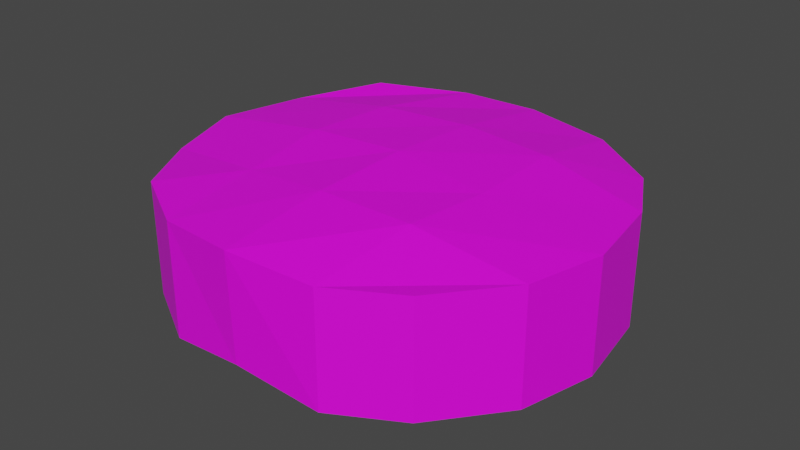 # Source: snow.blend  (saved by Blender 2.93.20; exported with 4.5.12 LTS)
import bpy
from mathutils import Matrix  # noqa: F401  (used for matrix-valued properties, if any)

bpy.ops.wm.read_factory_settings(use_empty=True)
scene = bpy.context.scene
scene.name = 'Scene'

# ---- collections
col_collection = bpy.data.collections.new('Collection'); scene.collection.children.link(col_collection)

# ---- images (referenced by path relative to the original .blend; pixels are not part of the script)
import os
ASSET_DIR = os.environ.get("B2B_ASSET_DIR", "")  # directory of the original .blend (textures are referenced by path, not embedded)
HERE = os.path.dirname(os.path.abspath(__file__))  # packed textures are extracted next to this script under _unpacked/

def load_image(name, relpath, width, height, colorspace="sRGB"):
    """Load a texture the original file referenced (path relative to the .blend, or extracted next to this script)."""
    p = next((c for c in (os.path.join(HERE, relpath), os.path.join(ASSET_DIR, relpath)) if relpath and os.path.exists(c)), "")
    if p:
        img = bpy.data.images.load(p, check_existing=True)
        img.name = name
    else:  # same state as the original file: an image datablock whose file is absent (Cycles renders it pink)
        img = bpy.data.images.new(name, width, height)
        img.source = "FILE"
        img.filepath = "//" + (relpath or name)
    img.colorspace_settings.name = colorspace
    return img
img_snow_base = load_image('snow_base', 'snow_base.png', 1024, 1024, 'sRGB')

# ---- materials (node trees are filled in below, after node groups)
mat_material_001 = bpy.data.materials.new('Material.001')
mat_material_001.use_transparent_shadow = False

# ---- material node trees
mat_material_001.use_nodes = True; mat_material_001.node_tree.nodes.clear()
_N = mat_material_001.node_tree.nodes; _L = mat_material_001.node_tree.links
n0 = _N.new('ShaderNodeBsdfPrincipled'); n0.name = 'Principled BSDF'; n0.location = (10, 300)
n0.distribution = 'GGX'
n0.subsurface_method = 'BURLEY'
n0.inputs[3].default_value = 1.45
n0.inputs[27].default_value = (0.0, 0.0, 0.0, 1.0)
n0.inputs[28].default_value = 1.0
n1 = _N.new('ShaderNodeOutputMaterial'); n1.name = 'Material Output'; n1.location = (300, 300)
n2 = _N.new('ShaderNodeTexImage'); n2.name = 'Image Texture'; n2.location = (-280, 260)
n2.image = img_snow_base
_L.new(n0.outputs[0], n1.inputs[0])
_L.new(n2.outputs[0], n0.inputs[0])
n1.is_active_output = True

# ---- world
world_world = bpy.data.worlds.new('World'); scene.world = world_world
world_world.use_nodes = True; world_world.node_tree.nodes.clear()
_N = world_world.node_tree.nodes; _L = world_world.node_tree.links
n0 = _N.new('ShaderNodeOutputWorld'); n0.name = 'World Output'; n0.location = (300, 300)
n1 = _N.new('ShaderNodeBackground'); n1.name = 'Background'; n1.location = (10, 300)
n1.inputs[0].default_value = (0.05088, 0.05088, 0.05088, 1.0)
_L.new(n1.outputs[0], n0.inputs[0])
n0.is_active_output = True
world_world.color = (0.05088, 0.05088, 0.05088)
world_world.use_sun_shadow = False
world_world.sun_shadow_jitter_overblur = 0.0

# ---- meshes
me_plane = bpy.data.meshes.new('Plane')
me_plane.from_pydata([(-1.739, -1.729, 0.03141), (1.622, -1.767, 0.02376), (-1.824, 1.825, 0.04643), (1.821, 1.662, -0.08311), (-2.328, 0.9515, -0.01646), (-2.526, -0.03137, 0.002007), (-2.277, -0.8933, -0.03846), (-0.9408, -2.188, 0.04054), (-0.03836, -2.306, 0.09203), (0.8758, -2.163, 0.008857), (2.207, -0.9853, 0.0004428), (2.409, -0.1288, -0.01234), (2.237, 0.8705, -0.03048), (0.9958, 2.263, -0.07703), (-0.02833, 2.45, -0.03743), (-0.8577, 2.274, 0.01896), (-1.061, -1.018, 0.1057), (-0.04794, -1.086, 0.2082), (1.004, -1.059, 0.1932), (-1.16, 0.02023, 0.1791), (-0.05437, 0.05127, 0.2294), (1.082, -0.09253, 0.1584), (-1.087, 1.045, 0.153), (-0.02434, 1.15, 0.1691), (1.028, 1.073, 0.1377), (-1.824, 1.825, -1.198), (-2.328, 0.9515, -1.261), (-2.468, -0.05443, -1.254), (-2.22, -0.903, -1.314), (-1.739, -1.729, -1.213), (-0.9408, -2.188, -1.204), (-0.05858, -2.254, -1.097), (0.8758, -2.163, -1.235), (1.622, -1.767, -1.22), (2.207, -0.9853, -1.244), (2.409, -0.1288, -1.257), (2.237, 0.8705, -1.275), (1.821, 1.662, -1.327), (0.9969, 2.262, -1.419), (-0.04823, 2.344, -1.274), (-0.8707, 2.185, -1.218), (-1.061, -1.018, -1.139), (-0.04794, -1.086, -1.036), (1.004, -1.059, -1.051), (-1.16, 0.02023, -1.065), (-0.05437, 0.05127, -1.015), (1.082, -0.09253, -1.086), (-1.087, 1.045, -1.091), (-0.02434, 1.15, -1.075), (1.028, 1.073, -1.107)], [], [(16, 17, 20, 19), (17, 18, 21, 20), (19, 20, 23, 22), (20, 21, 24, 23), (0, 7, 16, 6), (7, 8, 17, 16), (8, 9, 18, 17), (9, 1, 10, 18), (18, 10, 11, 21), (21, 11, 12, 24), (24, 12, 3, 13), (23, 24, 13, 14), (22, 23, 14, 15), (4, 22, 15, 2), (5, 19, 22, 4), (6, 16, 19, 5), (41, 44, 45, 42), (42, 45, 46, 43), (44, 47, 48, 45), (45, 48, 49, 46), (29, 28, 41, 30), (30, 41, 42, 31), (31, 42, 43, 32), (32, 43, 34, 33), (43, 46, 35, 34), (46, 49, 36, 35), (49, 38, 37, 36), (48, 39, 38, 49), (47, 40, 39, 48), (26, 25, 40, 47), (27, 26, 47, 44), (28, 27, 44, 41), (3, 37, 38, 13), (7, 30, 31, 8), (13, 38, 39, 14), (8, 31, 32, 9), (14, 39, 40, 15), (9, 32, 33, 1), (2, 25, 26, 4), (15, 40, 25, 2), (1, 33, 34, 10), (4, 26, 27, 5), (10, 34, 35, 11), (5, 27, 28, 6), (11, 35, 36, 12), (6, 28, 29, 0), (12, 36, 37, 3), (0, 29, 30, 7)])
_uv = me_plane.uv_layers.new(name='UVMap')
_uv.uv.foreach_set('vector', [0.1584, 0.1162, 0.1311, 0.2271, 0.2573, 0.2482, 0.2752, 0.1251, 0.1311, 0.2271, 0.114, 0.3444, 0.2197, 0.3716, 0.2573, 0.2482, 0.2752, 0.1251, 0.2573, 0.2482, 0.3786, 0.2727, 0.3874, 0.1529, 0.2573, 0.2482, 0.2197, 0.3716, 0.35, 0.3879, 0.3786, 0.2727, 0.09274, 0.02751, 0.0366, 0.1094, 0.1584, 0.1162, 0.1906, 0.001967, 0.0366, 0.1094, 0.001967, 0.2036, 0.1311, 0.2271, 0.1584, 0.1162, 0.001967, 0.2036, 0.004565, 0.3113, 0.114, 0.3444, 0.1311, 0.2271, 0.004565, 0.3113, 0.024, 0.3994, 0.1111, 0.4656, 0.114, 0.3444, 0.114, 0.3444, 0.1111, 0.4656, 0.1936, 0.5099, 0.2197, 0.3716, 0.2197, 0.3716, 0.1936, 0.5099, 0.3088, 0.5003, 0.35, 0.3879, 0.35, 0.3879, 0.3088, 0.5003, 0.4005, 0.4791, 0.4759, 0.4067, 0.3786, 0.2727, 0.35, 0.3879, 0.4759, 0.4067, 0.498, 0.296, 0.3874, 0.1529, 0.3786, 0.2727, 0.498, 0.296, 0.498, 0.1946, 0.3998, 0.02164, 0.3874, 0.1529, 0.498, 0.1946, 0.4883, 0.08625, 0.2809, 0.003174, 0.2752, 0.1251, 0.3874, 0.1529, 0.3998, 0.02164, 0.1906, 0.001967, 0.1584, 0.1162, 0.2752, 0.1251, 0.2809, 0.003174, 0.6584, 0.3956, 0.7752, 0.3867, 0.7573, 0.2636, 0.6311, 0.2847, 0.6311, 0.2847, 0.7573, 0.2636, 0.7197, 0.1403, 0.614, 0.1675, 0.7752, 0.3867, 0.8874, 0.3589, 0.8786, 0.2391, 0.7573, 0.2636, 0.7573, 0.2636, 0.8786, 0.2391, 0.85, 0.1239, 0.7197, 0.1403, 0.5927, 0.4843, 0.6906, 0.5099, 0.6584, 0.3956, 0.5366, 0.4025, 0.5366, 0.4025, 0.6584, 0.3956, 0.6311, 0.2847, 0.502, 0.3082, 0.502, 0.3082, 0.6311, 0.2847, 0.614, 0.1675, 0.5046, 0.2005, 0.5046, 0.2005, 0.614, 0.1675, 0.6111, 0.04621, 0.524, 0.1124, 0.614, 0.1675, 0.7197, 0.1403, 0.6936, 0.001967, 0.6111, 0.04621, 0.7197, 0.1403, 0.85, 0.1239, 0.8088, 0.01153, 0.6936, 0.001967, 0.85, 0.1239, 0.9759, 0.1051, 0.9005, 0.03274, 0.8088, 0.01153, 0.8786, 0.2391, 0.998, 0.2158, 0.9759, 0.1051, 0.85, 0.1239, 0.8874, 0.3589, 0.998, 0.3173, 0.998, 0.2158, 0.8786, 0.2391, 0.8998, 0.4902, 0.9883, 0.4256, 0.998, 0.3173, 0.8874, 0.3589, 0.7809, 0.5087, 0.8998, 0.4902, 0.8874, 0.3589, 0.7752, 0.3867, 0.6906, 0.5099, 0.7809, 0.5087, 0.7752, 0.3867, 0.6584, 0.3956, 0.1505, 0.5209, 0.01067, 0.5138, 0.001967, 0.5886, 0.1418, 0.5957, 0.3126, 0.8044, 0.4526, 0.8041, 0.4439, 0.7086, 0.3039, 0.7089, 0.1418, 0.5957, 0.001967, 0.5886, 0.01067, 0.7005, 0.1505, 0.7077, 0.3039, 0.7089, 0.4439, 0.7086, 0.4557, 0.6012, 0.3157, 0.6015, 0.1505, 0.7077, 0.01067, 0.7005, 0.006358, 0.8018, 0.1462, 0.8089, 0.3157, 0.6015, 0.4557, 0.6012, 0.4573, 0.5138, 0.3173, 0.5141, 0.2999, 0.5138, 0.1599, 0.5144, 0.1545, 0.6108, 0.2945, 0.6102, 0.1462, 0.8089, 0.006358, 0.8018, 0.003856, 0.9097, 0.1437, 0.9168, 0.468, 0.8982, 0.6079, 0.8942, 0.605, 0.8035, 0.4651, 0.8075, 0.2945, 0.6102, 0.1545, 0.6108, 0.1544, 0.7312, 0.2944, 0.7306, 0.4651, 0.8075, 0.605, 0.8035, 0.607, 0.7186, 0.4671, 0.7225, 0.2944, 0.7306, 0.1544, 0.7312, 0.1548, 0.8208, 0.2948, 0.8202, 0.4671, 0.7225, 0.607, 0.7186, 0.6012, 0.6041, 0.4613, 0.6081, 0.2948, 0.8202, 0.1548, 0.8208, 0.1599, 0.9143, 0.2999, 0.9138, 0.4613, 0.6081, 0.6012, 0.6041, 0.6079, 0.5138, 0.468, 0.5178, 0.3173, 0.8883, 0.4573, 0.888, 0.4526, 0.8041, 0.3126, 0.8044])
me_plane.materials.append(mat_material_001)
me_plane.use_remesh_fix_poles = True
me_plane.use_remesh_preserve_attributes = False
me_plane.update()

# ---- objects
ob_plane = bpy.data.objects.new('Plane', me_plane)

# ---- transforms, parenting, visibility, modifiers, constraints
ob_plane.location = (0.0, 0.0, 0.0)
ob_plane.scale = (2.555, 2.555, 2.607)

# ---- collection membership
col_collection.objects.link(ob_plane)

# ---- scene / render settings (as saved in the file)
scene.frame_start = 1; scene.frame_end = 250; scene.frame_set(1)
scene.render.engine = 'BLENDER_EEVEE_NEXT'
scene.cycles.use_denoising = False
scene.cycles.samples = 128
scene.cycles.sampling_pattern = 'TABULATED_SOBOL'
scene.cycles.use_adaptive_sampling = False
scene.cycles.use_light_tree = False
scene.view_settings.view_transform = 'Filmic'
bpy.context.view_layer.update()

# ---- added for rendering (the .blend has no active camera and no usable light): camera, sun
cam_auto = bpy.data.cameras.new('AutoCamera')
cam_auto.lens = 50.0
cam_auto.sensor_width = 36.0
cam_auto.clip_end = 1000.0
ob_auto_camera = bpy.data.objects.new('AutoCamera', cam_auto)
scene.collection.objects.link(ob_auto_camera)
ob_auto_camera.location = (16.5349, -19.8392, 11.7974)
ob_auto_camera.rotation_euler = (1.09748, -7.21219e-08, 0.694738)
scene.camera = ob_auto_camera
light_auto_sun = bpy.data.lights.new('AutoSun', 'SUN')
light_auto_sun.energy = 3.0
light_auto_sun.angle = 0.0523599
ob_auto_sun = bpy.data.objects.new('AutoSun', light_auto_sun)
scene.collection.objects.link(ob_auto_sun)
ob_auto_sun.rotation_euler = (0.872665, 0.174533, 0.523599)
bpy.context.view_layer.update()
